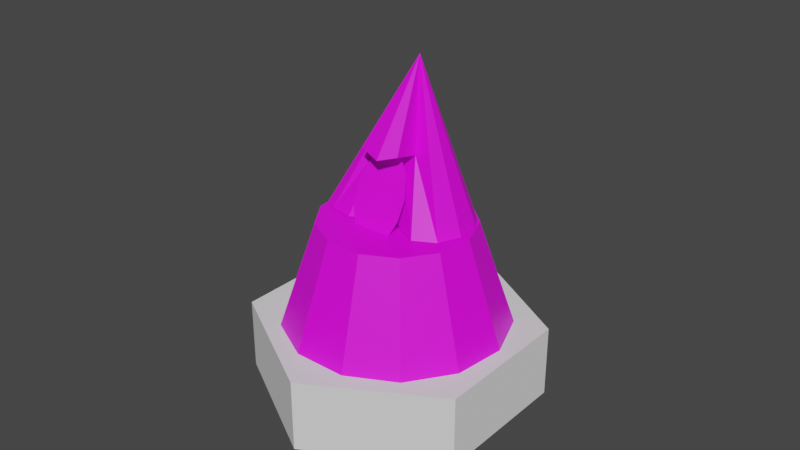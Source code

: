 # Source: evil_hill.blend  (saved by Blender 3.6.13; exported with 4.5.12 LTS)
import bpy
from mathutils import Matrix  # noqa: F401  (used for matrix-valued properties, if any)

bpy.ops.wm.read_factory_settings(use_empty=True)
scene = bpy.context.scene
scene.name = 'Scene'

# ---- collections
col_collection = bpy.data.collections.new('Collection'); scene.collection.children.link(col_collection)

# ---- images (referenced by path relative to the original .blend; pixels are not part of the script)
import os
ASSET_DIR = os.environ.get("B2B_ASSET_DIR", "")  # directory of the original .blend (textures are referenced by path, not embedded)
HERE = os.path.dirname(os.path.abspath(__file__))  # packed textures are extracted next to this script under _unpacked/

def load_image(name, relpath, width, height, colorspace="sRGB"):
    """Load a texture the original file referenced (path relative to the .blend, or extracted next to this script)."""
    p = next((c for c in (os.path.join(HERE, relpath), os.path.join(ASSET_DIR, relpath)) if relpath and os.path.exists(c)), "")
    if p:
        img = bpy.data.images.load(p, check_existing=True)
        img.name = name
    else:  # same state as the original file: an image datablock whose file is absent (Cycles renders it pink)
        img = bpy.data.images.new(name, width, height)
        img.source = "FILE"
        img.filepath = "//" + (relpath or name)
    img.colorspace_settings.name = colorspace
    return img
img_color_palette_png = load_image('color_palette.png', 'color_palette.png', 1024, 1024, 'sRGB')

# ---- materials (node trees are filled in below, after node groups)
mat_material_001 = bpy.data.materials.new('Material.001')
mat_material_001.use_transparent_shadow = False

# ---- material node trees
mat_material_001.use_nodes = True; mat_material_001.node_tree.nodes.clear()
_N = mat_material_001.node_tree.nodes; _L = mat_material_001.node_tree.links
n0 = _N.new('ShaderNodeBsdfPrincipled'); n0.name = 'Principled BSDF'; n0.location = (10, 300)
n0.distribution = 'GGX'
n0.subsurface_method = 'RANDOM_WALK_SKIN'
n0.inputs[3].default_value = 1.45
n0.inputs[27].default_value = (0.0, 0.0, 0.0, 1.0)
n0.inputs[28].default_value = 1.0
n1 = _N.new('ShaderNodeOutputMaterial'); n1.name = 'Material Output'; n1.location = (300, 300)
n2 = _N.new('ShaderNodeTexImage'); n2.name = 'Image Texture'; n2.location = (-280, 280)
n2.image = img_color_palette_png
_L.new(n0.outputs[0], n1.inputs[0])
_L.new(n2.outputs[0], n0.inputs[0])
n1.is_active_output = True

# ---- world
world_world = bpy.data.worlds.new('World'); scene.world = world_world
world_world.use_nodes = True; world_world.node_tree.nodes.clear()
_N = world_world.node_tree.nodes; _L = world_world.node_tree.links
n0 = _N.new('ShaderNodeOutputWorld'); n0.name = 'World Output'; n0.location = (300, 300)
n1 = _N.new('ShaderNodeBackground'); n1.name = 'Background'; n1.location = (10, 300)
n1.inputs[0].default_value = (0.05088, 0.05088, 0.05088, 1.0)
_L.new(n1.outputs[0], n0.inputs[0])
n0.is_active_output = True
world_world.color = (0.05088, 0.05088, 0.05088)
world_world.use_sun_shadow = False
world_world.sun_shadow_jitter_overblur = 0.0

# ---- meshes
me_cube_002 = bpy.data.meshes.new('Cube.002')
me_cube_002.from_pydata([(-1.0, -1.732, -0.5), (-1.0, -1.732, 0.5), (-1.0, 1.732, -0.5), (-1.0, 1.732, 0.5), (1.0, -1.732, -0.5), (1.0, -1.732, 0.5), (1.0, 1.732, -0.5), (1.0, 1.732, 0.5), (-2.0, 5.96e-08, -0.5), (-2.0, 5.96e-08, 0.5), (2.0, 5.96e-08, -0.5), (2.0, 5.96e-08, 0.5)], [], [(9, 2, 8), (3, 6, 2), (11, 4, 10), (5, 0, 4), (10, 0, 8), (9, 5, 11), (3, 11, 7), (6, 8, 2), (7, 10, 6), (1, 8, 0), (9, 3, 2), (3, 7, 6), (11, 5, 4), (5, 1, 0), (10, 4, 0), (9, 1, 5), (3, 9, 11), (6, 10, 8), (7, 11, 10), (1, 9, 8)])
me_cube_002.polygons.foreach_set('use_smooth', [True] * 20)
_k = set([(0, 1), (0, 4), (0, 8), (1, 5), (1, 9), (2, 3), (2, 6), (2, 8), (3, 7), (3, 9), (4, 5), (4, 10), (5, 11), (6, 7), (6, 10), (7, 11), (8, 9), (10, 11)])
me_cube_002.attributes.new('sharp_edge', 'BOOLEAN', 'EDGE').data.foreach_set('value', [ (min(e.vertices), max(e.vertices)) in _k for e in me_cube_002.edges])
_uv = me_cube_002.uv_layers.new(name='UVMap')
_uv.uv.foreach_set('vector', [0.625, 0.125, 0.375, 0.25, 0.375, 0.125, 0.625, 0.25, 0.375, 0.5, 0.375, 0.25, 0.625, 0.625, 0.375, 0.75, 0.375, 0.625, 0.625, 0.75, 0.375, 1.0, 0.375, 0.75, 0.375, 0.625, 0.125, 0.75, 0.125, 0.625, 0.875, 0.625, 0.625, 0.75, 0.625, 0.625, 0.875, 0.5, 0.625, 0.625, 0.625, 0.5, 0.375, 0.5, 0.125, 0.625, 0.125, 0.5, 0.625, 0.5, 0.375, 0.625, 0.375, 0.5, 0.625, 0.0, 0.375, 0.125, 0.375, 0.0, 0.625, 0.125, 0.625, 0.25, 0.375, 0.25, 0.625, 0.25, 0.625, 0.5, 0.375, 0.5, 0.625, 0.625, 0.625, 0.75, 0.375, 0.75, 0.625, 0.75, 0.625, 1.0, 0.375, 1.0, 0.375, 0.625, 0.375, 0.75, 0.125, 0.75, 0.875, 0.625, 0.875, 0.75, 0.625, 0.75, 0.875, 0.5, 0.875, 0.625, 0.625, 0.625, 0.375, 0.5, 0.375, 0.625, 0.125, 0.625, 0.625, 0.5, 0.625, 0.625, 0.375, 0.625, 0.625, 0.0, 0.625, 0.125, 0.375, 0.125])
me_cube_002.update()
me_cube_002.normals_split_custom_set([tuple(v) for v in zip(*[iter([-0.866, 0.5, 0.0, -0.866, 0.5, 0.0, -0.866, 0.5, 0.0, 0.0, 1.0, 0.0, 0.0, 1.0, 0.0, 0.0, 1.0, 0.0, 0.866, -0.5, 0.0, 0.866, -0.5, 0.0, 0.866, -0.5, 0.0, 0.0, -1.0, 0.0, 0.0, -1.0, 0.0, 0.0, -1.0, 0.0, 0.0, 0.0, -1.0, 0.0, 0.0, -1.0, 0.0, 0.0, -1.0, 0.0, 0.0, 1.0, 0.0, 0.0, 1.0, 0.0, 0.0, 1.0, 0.0, 0.0, 1.0, 0.0, 0.0, 1.0, 0.0, 0.0, 1.0, 0.0, 0.0, -1.0, 0.0, 0.0, -1.0, 0.0, 0.0, -1.0, 0.866, 0.5, 0.0, 0.866, 0.5, 0.0, 0.866, 0.5, 0.0, -0.866, -0.5, 0.0, -0.866, -0.5, 0.0, -0.866, -0.5, 0.0, -0.866, 0.5, 0.0, -0.866, 0.5, 0.0, -0.866, 0.5, 0.0, 0.0, 1.0, 0.0, 0.0, 1.0, 0.0, 0.0, 1.0, 0.0, 0.866, -0.5, 0.0, 0.866, -0.5, 0.0, 0.866, -0.5, 0.0, 0.0, -1.0, 0.0, 0.0, -1.0, 0.0, 0.0, -1.0, 0.0, 0.0, 0.0, -1.0, 0.0, 0.0, -1.0, 0.0, 0.0, -1.0, 0.0, 0.0, 1.0, 0.0, 0.0, 1.0, 0.0, 0.0, 1.0, 0.0, 0.0, 1.0, 0.0, 0.0, 1.0, 0.0, 0.0, 1.0, 0.0, 0.0, -1.0, 0.0, 0.0, -1.0, 0.0, 0.0, -1.0, 0.866, 0.5, 0.0, 0.866, 0.5, 0.0, 0.866, 0.5, 0.0, -0.866, -0.5, 0.0, -0.866, -0.5, 0.0, -0.866, -0.5, 0.0])] * 3)])
me_circle = bpy.data.meshes.new('Circle')
me_circle.from_pydata([(1.565e-07, 0.983, -3.532), (1.49e-07, 3.152, -1.085), (1.886, 0.8636, -3.131), (1.276, 3.071, -0.8143), (3.341, 0.5325, -2.02), (2.259, 2.847, -0.06291), (4.03, 0.06564, -0.4534), (2.725, 2.531, 0.9966), (3.796, -0.43, 1.21), (2.567, 2.196, 2.121), (2.692, -0.8409, 2.589), (1.821, 1.918, 3.054), (0.9715, -1.073, 3.367), (0.657, 1.761, 3.58), (-0.9715, -1.073, 3.367), (-0.657, 1.761, 3.58), (-2.692, -0.8409, 2.589), (-1.821, 1.918, 3.054), (-3.796, -0.43, 1.21), (-2.567, 2.196, 2.121), (-4.03, 0.06564, -0.4534), (-2.725, 2.531, 0.9966), (-3.341, 0.5325, -2.02), (-2.259, 2.847, -0.06291), (-1.886, 0.8636, -3.131), (-1.276, 3.071, -0.8143), (1.565e-07, 3.187, -0.9912), (1.248, 3.087, -0.7939), (2.029, 2.901, -0.1671), (2.405, 2.754, 0.3257), (2.494, 2.523, 1.099), (2.149, 2.321, 1.778), (1.391, 2.216, 2.131), (-1.293, 2.218, 2.124), (-2.117, 2.258, 1.989), (-2.556, 2.307, 1.824), (-2.559, 2.623, 0.7655), (-2.197, 2.885, -0.1165), (-1.415, 3.059, -0.6975), (0.1888, 6.254, 2.379), (0.001098, 2.452, 1.539), (-0.7397, 4.038, 2.049), (0.0006418, 4.016, 1.837), (0.669, 4.05, 2.008), (0.09595, 3.772, 3.093), (-0.7236, 3.944, 2.921), (0.6851, 3.955, 2.88), (-0.1147, 4.054, 2.241), (-0.5768, 3.924, 2.244), (-0.9331, 3.563, 2.251), (-1.102, 3.054, 2.263), (-1.045, 2.513, 2.274), (-0.7741, 2.065, 2.284), (-0.3527, 1.812, 2.29), (0.1233, 1.812, 2.29), (0.5447, 2.065, 2.284), (0.8151, 2.513, 2.274), (0.8725, 3.054, 2.263), (0.7037, 3.563, 2.251), (0.3474, 3.924, 2.244)], [], [(0, 1, 3, 2), (2, 3, 5, 4), (4, 5, 7, 6), (6, 7, 9, 8), (8, 9, 11, 10), (10, 11, 13, 12), (12, 13, 15, 14), (14, 15, 17, 16), (16, 17, 19, 18), (18, 19, 21, 20), (20, 21, 23, 22), (3, 1, 25, 23, 21, 19, 17, 15, 13, 11, 9, 7, 5), (22, 23, 25, 24), (24, 25, 1, 0), (0, 2, 4, 6, 8, 10, 12, 14, 16, 18, 20, 22, 24), (26, 39, 27), (27, 39, 28), (28, 39, 29), (29, 39, 30), (30, 39, 31), (31, 39, 43, 32), (32, 43, 42, 40), (33, 41, 39, 34), (34, 39, 35), (35, 39, 36), (36, 39, 37), (26, 27, 28, 29, 30, 31, 32, 40, 33, 34, 35, 36, 37, 38), (37, 39, 38), (38, 39, 26), (40, 42, 41, 33), (45, 44, 39), (43, 39, 46), (39, 41, 45), (44, 46, 39), (42, 43, 46, 44), (41, 42, 44, 45), (48, 47, 59, 58, 57, 56, 55, 54, 53, 52, 51, 50, 49)])
_uv = me_circle.uv_layers.new(name='UVMap')
_uv.uv.foreach_set('vector', [0.6641, 0.5957, 0.6641, 0.5957, 0.6641, 0.5957, 0.6641, 0.5957, 0.6641, 0.5957, 0.6641, 0.5957, 0.6641, 0.5957, 0.6641, 0.5957, 0.6641, 0.5957, 0.6641, 0.5957, 0.6641, 0.5957, 0.6641, 0.5957, 0.6641, 0.5957, 0.6641, 0.5957, 0.6641, 0.5957, 0.6641, 0.5957, 0.6641, 0.5957, 0.6641, 0.5957, 0.6641, 0.5957, 0.6641, 0.5957, 0.6641, 0.5957, 0.6641, 0.5957, 0.6641, 0.5957, 0.6641, 0.5957, 0.6641, 0.5957, 0.6641, 0.5957, 0.6641, 0.5957, 0.6641, 0.5957, 0.6641, 0.5957, 0.6641, 0.5957, 0.6641, 0.5957, 0.6641, 0.5957, 0.6641, 0.5957, 0.6641, 0.5957, 0.6641, 0.5957, 0.6641, 0.5957, 0.6641, 0.5957, 0.6641, 0.5957, 0.6641, 0.5957, 0.6641, 0.5957, 0.6641, 0.5957, 0.6641, 0.5957, 0.6641, 0.5957, 0.6641, 0.5957, 0.6641, 0.5957, 0.6641, 0.5957, 0.6641, 0.5957, 0.6641, 0.5957, 0.6641, 0.5957, 0.6641, 0.5957, 0.6641, 0.5957, 0.6641, 0.5957, 0.6641, 0.5957, 0.6641, 0.5957, 0.6641, 0.5957, 0.6641, 0.5957, 0.6641, 0.5957, 0.6641, 0.5957, 0.6641, 0.5957, 0.6641, 0.5957, 0.6641, 0.5957, 0.6641, 0.5957, 0.6641, 0.5957, 0.6641, 0.5957, 0.6641, 0.5957, 0.6641, 0.5957, 0.6641, 0.5957, 0.6641, 0.5957, 0.6641, 0.5957, 0.6641, 0.5957, 0.6641, 0.5957, 0.6641, 0.5957, 0.6641, 0.5957, 0.6641, 0.5957, 0.6641, 0.5957, 0.6641, 0.5957, 0.6641, 0.5957, 0.6641, 0.5957, 0.6641, 0.5957, 0.6641, 0.5957, 0.6641, 0.5957, 0.6641, 0.5957, 0.6641, 0.5957, 0.6641, 0.5957, 0.6641, 0.5957, 0.6641, 0.5957, 0.6641, 0.5957, 0.6641, 0.5957, 0.6641, 0.5957, 0.6641, 0.5957, 0.6641, 0.5957, 0.6641, 0.5957, 0.6641, 0.5957, 0.6641, 0.5957, 0.6641, 0.5957, 0.6641, 0.5957, 0.6641, 0.5957, 0.6641, 0.5957, 0.6641, 0.5957, 0.6641, 0.5957, 0.6641, 0.5957, 0.6641, 0.5957, 0.6641, 0.5957, 0.6641, 0.5957, 0.6641, 0.5957, 0.6641, 0.5957, 0.6641, 0.5957, 0.6641, 0.5957, 0.6641, 0.5957, 0.6641, 0.5957, 0.6641, 0.5957, 0.6641, 0.5957, 0.6641, 0.5957, 0.6641, 0.5957, 0.6641, 0.5957, 0.6641, 0.5957, 0.6641, 0.5957, 0.6641, 0.5957, 0.6641, 0.5957, 0.6641, 0.5957, 0.6641, 0.5957, 0.6641, 0.5957, 0.6641, 0.5957, 0.6641, 0.5957, 0.6641, 0.5957, 0.6641, 0.5957, 0.6641, 0.5957, 0.6641, 0.5957, 0.6641, 0.5957, 0.6641, 0.5957, 0.6641, 0.5957, 0.6641, 0.5957, 0.6641, 0.5957, 0.6641, 0.5957, 0.6641, 0.5957, 0.6641, 0.5957, 0.6641, 0.5957, 0.6641, 0.5957, 0.6641, 0.5957, 0.6641, 0.5957, 0.6641, 0.5957, 0.6641, 0.5957, 0.6641, 0.5957, 0.6641, 0.5957, 0.6641, 0.5957, 0.6641, 0.5957, 0.6641, 0.5957, 0.6641, 0.5957, 0.6641, 0.5957, 0.6641, 0.5957, 0.6641, 0.5957, 0.6641, 0.5957, 0.6641, 0.5957, 0.6641, 0.5957, 0.6641, 0.5957, 0.6641, 0.5957, 0.6641, 0.5957, 0.6641, 0.5957, 0.1582, 0.9648, 0.1582, 0.9648, 0.1582, 0.9648, 0.1582, 0.9648, 0.1582, 0.9648, 0.1582, 0.9648, 0.1582, 0.9648, 0.1582, 0.9648, 0.1582, 0.9648, 0.1582, 0.9648, 0.1582, 0.9648, 0.1582, 0.9648, 0.1582, 0.9648])
me_circle.materials.append(mat_material_001)
me_circle.update()

# ---- objects
ob_cube = bpy.data.objects.new('Cube', me_cube_002)
ob_hill = bpy.data.objects.new('hill', me_circle)

# ---- transforms, parenting, visibility, modifiers, constraints
ob_cube.location = (0.0, 0.0, 3.725e-10)
ob_cube.rotation_euler = (1.821e-07, -2.182e-08, 0.5236)
ob_cube.scale = (0.25, 0.25, 0.25)
ob_cube.color = (0.8, 0.8, 0.8, 1.0)
ob_hill.location = (-1.49e-08, -2.235e-08, 0.125)
ob_hill.rotation_euler = (1.194, -0.0, 0.0)
ob_hill.scale = (0.09582, 0.137, 0.1033)

# ---- collection membership
col_collection.objects.link(ob_cube)
col_collection.objects.link(ob_hill)

# ---- scene / render settings (as saved in the file)
scene.frame_start = 1; scene.frame_end = 250; scene.frame_set(1)
scene.render.engine = 'BLENDER_EEVEE_NEXT'
scene.cycles.sampling_pattern = 'TABULATED_SOBOL'
scene.view_settings.view_transform = 'Filmic'
bpy.context.view_layer.update()

# ---- added for rendering (the .blend has no active camera and no usable light): camera, sun
cam_auto = bpy.data.cameras.new('AutoCamera')
cam_auto.lens = 50.0
cam_auto.sensor_width = 36.0
cam_auto.clip_end = 1000.0
ob_auto_camera = bpy.data.objects.new('AutoCamera', cam_auto)
scene.collection.objects.link(ob_auto_camera)
ob_auto_camera.location = (2.02158, -2.41118, 2.07338)
ob_auto_camera.rotation_euler = (1.09748, -7.21219e-08, 0.694738)
scene.camera = ob_auto_camera
light_auto_sun = bpy.data.lights.new('AutoSun', 'SUN')
light_auto_sun.energy = 3.0
light_auto_sun.angle = 0.0523599
ob_auto_sun = bpy.data.objects.new('AutoSun', light_auto_sun)
scene.collection.objects.link(ob_auto_sun)
ob_auto_sun.rotation_euler = (0.872665, 0.174533, 0.523599)
bpy.context.view_layer.update()
